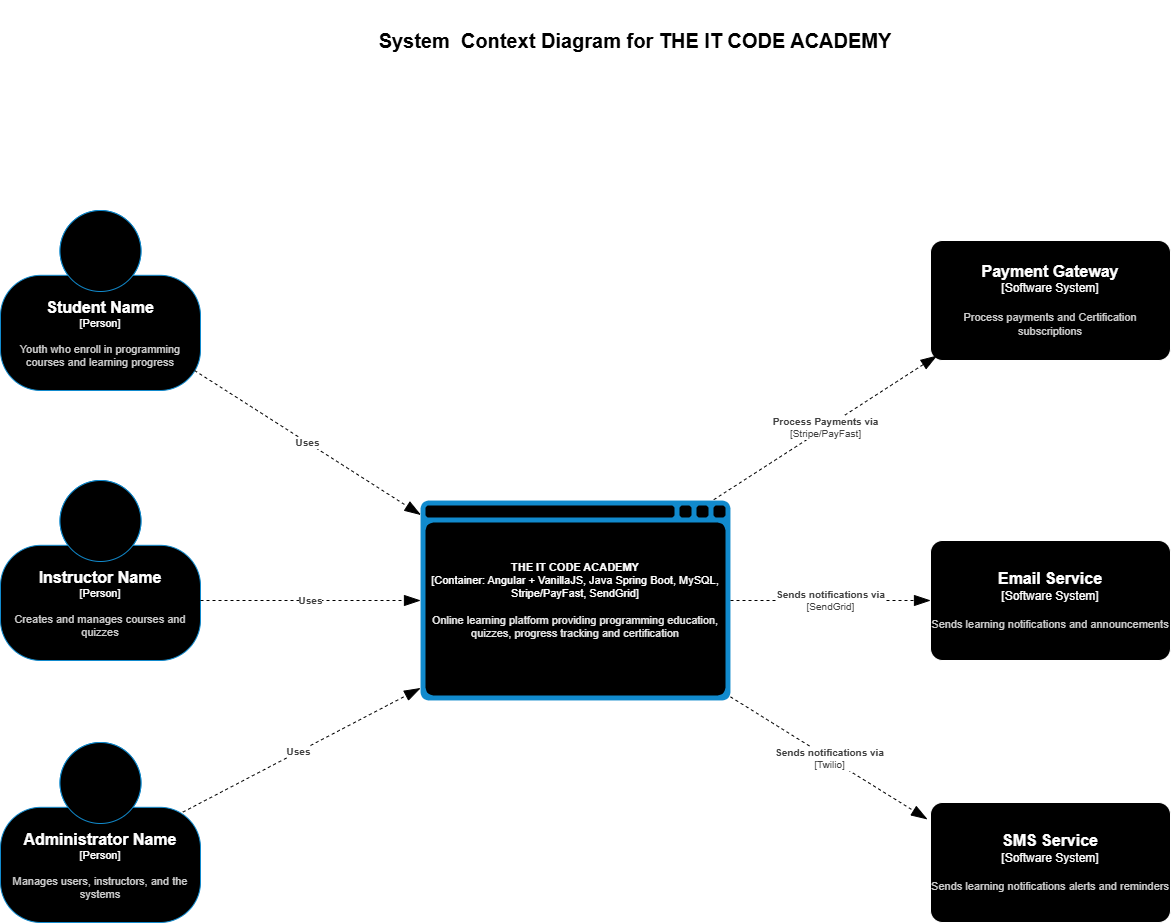

The diagram above was exported from draw.io. Its source (the exported page's mxGraphModel, read from the mxfile embedded in the PNG):
<mxGraphModel dx="1042" dy="626" grid="0" gridSize="10" guides="1" tooltips="1" connect="1" arrows="1" fold="1" page="1" pageScale="1" pageWidth="1100" pageHeight="850" background="#ffffff" math="0" shadow="0">
  <root>
    <mxCell id="0" />
    <mxCell id="1" parent="0" />
    <object placeholders="1" c4Name="Student Name" c4Type="Person" c4Description="Youth who enroll in programming courses and learning progress" label="&lt;font style=&quot;font-size: 16px&quot;&gt;&lt;b&gt;%c4Name%&lt;/b&gt;&lt;/font&gt;&lt;div&gt;[%c4Type%]&lt;/div&gt;&lt;br&gt;&lt;div&gt;&lt;font style=&quot;font-size: 11px&quot;&gt;&lt;font color=&quot;#cccccc&quot;&gt;%c4Description%&lt;/font&gt;&lt;/div&gt;" id="PGBQQ-lQam4I2mVGvSGn-1">
      <mxCell parent="1" style="html=1;fontSize=11;dashed=0;whiteSpace=wrap;fillColor=#000000;strokeColor=#118ACD;fontColor=#ffffff;shape=mxgraph.c4.person2;align=center;metaEdit=1;points=[[0.5,0,0],[1,0.5,0],[1,0.75,0],[0.75,1,0],[0.5,1,0],[0.25,1,0],[0,0.75,0],[0,0.5,0]];resizable=0;" vertex="1">
        <mxGeometry height="180" width="200" x="70" y="250" as="geometry" />
      </mxCell>
    </object>
    <mxCell id="PGBQQ-lQam4I2mVGvSGn-2" parent="1" style="text;html=1;whiteSpace=wrap;strokeColor=none;fillColor=none;align=center;verticalAlign=middle;rounded=0;fontSize=20;fontStyle=1" value="System&amp;nbsp; Context Diagram for THE IT CODE ACADEMY" vertex="1">
      <mxGeometry height="80" width="530" x="440" y="40" as="geometry" />
    </mxCell>
    <object placeholders="1" c4Name="Administrator Name" c4Type="Person" c4Description="Manages users, instructors, and the systems" label="&lt;font style=&quot;font-size: 16px&quot;&gt;&lt;b&gt;%c4Name%&lt;/b&gt;&lt;/font&gt;&lt;div&gt;[%c4Type%]&lt;/div&gt;&lt;br&gt;&lt;div&gt;&lt;font style=&quot;font-size: 11px&quot;&gt;&lt;font color=&quot;#cccccc&quot;&gt;%c4Description%&lt;/font&gt;&lt;/div&gt;" id="PGBQQ-lQam4I2mVGvSGn-4">
      <mxCell parent="1" style="html=1;fontSize=11;dashed=0;whiteSpace=wrap;fillColor=#000000;strokeColor=#118ACD;fontColor=#ffffff;shape=mxgraph.c4.person2;align=center;metaEdit=1;points=[[0.5,0,0],[1,0.5,0],[1,0.75,0],[0.75,1,0],[0.5,1,0],[0.25,1,0],[0,0.75,0],[0,0.5,0]];resizable=0;gradientColor=none;" vertex="1">
        <mxGeometry height="180" width="200" x="70" y="782" as="geometry" />
      </mxCell>
    </object>
    <object placeholders="1" c4Name="Instructor Name" c4Type="Person" c4Description="Creates and manages courses and quizzes" label="&lt;font style=&quot;font-size: 16px&quot;&gt;&lt;b&gt;%c4Name%&lt;/b&gt;&lt;/font&gt;&lt;div&gt;[%c4Type%]&lt;/div&gt;&lt;br&gt;&lt;div&gt;&lt;font style=&quot;font-size: 11px&quot;&gt;&lt;font color=&quot;#cccccc&quot;&gt;%c4Description%&lt;/font&gt;&lt;/div&gt;" id="PGBQQ-lQam4I2mVGvSGn-5">
      <mxCell parent="1" style="html=1;fontSize=11;dashed=0;whiteSpace=wrap;fillColor=#000000;strokeColor=#118ACD;fontColor=#ffffff;shape=mxgraph.c4.person2;align=center;metaEdit=1;points=[[0.5,0,0],[1,0.5,0],[1,0.75,0],[0.75,1,0],[0.5,1,0],[0.25,1,0],[0,0.75,0],[0,0.5,0]];resizable=0;" vertex="1">
        <mxGeometry height="180" width="200" x="70" y="520" as="geometry" />
      </mxCell>
    </object>
    <object c4Name="THE IT CODE ACADEMY" c4Type="Container" c4Technology="Angular + VanillaJS, Java Spring Boot, MySQL, Stripe/PayFast, SendGrid" c4Description="Online learning platform providing programming education, quizzes, progress tracking and certification" label="&lt;font&gt;&lt;b&gt;%c4Name%&lt;/b&gt;&lt;/font&gt;&lt;div&gt;[%c4Type%:&amp;nbsp;%c4Technology%]&lt;/div&gt;&lt;br&gt;&lt;div&gt;&lt;font&gt;&lt;font color=&quot;#E6E6E6&quot;&gt;%c4Description%&lt;/font&gt;&lt;/font&gt;&lt;/div&gt;" placeholders="1" id="PGBQQ-lQam4I2mVGvSGn-23">
      <mxCell parent="1" style="shape=mxgraph.c4.webBrowserContainer2;whiteSpace=wrap;html=1;boundedLbl=1;rounded=0;labelBackgroundColor=none;strokeColor=#118ACD;fillColor=#000000;strokeColor=#118ACD;strokeColor2=#FFFFFF;fontSize=11;fontColor=#ffffff;align=center;metaEdit=1;points=[[0.5,0,0],[1,0.25,0],[1,0.5,0],[1,0.75,0],[0.5,1,0],[0,0.75,0],[0,0.5,0],[0,0.25,0]];resizable=1;strokeWidth=0;gradientColor=none;" vertex="1">
        <mxGeometry height="200" width="310" x="490" y="540" as="geometry" />
      </mxCell>
    </object>
    <object placeholders="1" c4Type="Relationship" c4Description="Uses" label="&lt;div style=&quot;text-align: left&quot;&gt;&lt;div style=&quot;text-align: center&quot;&gt;&lt;b&gt;%c4Description%&lt;/b&gt;&lt;/div&gt;" id="PGBQQ-lQam4I2mVGvSGn-24">
      <mxCell edge="1" parent="1" style="endArrow=blockThin;html=1;fontSize=10;fontColor=#404040;strokeWidth=1;endFill=1;strokeColor=#000000;elbow=vertical;metaEdit=1;endSize=14;startSize=14;jumpStyle=arc;jumpSize=16;rounded=0;entryX=0.001;entryY=0.072;entryDx=0;entryDy=0;entryPerimeter=0;dashed=1;" target="PGBQQ-lQam4I2mVGvSGn-23">
        <mxGeometry relative="1" width="240" as="geometry">
          <mxPoint x="264" y="410" as="sourcePoint" />
          <mxPoint x="440" y="576.4000000000001" as="targetPoint" />
        </mxGeometry>
      </mxCell>
    </object>
    <object placeholders="1" c4Type="Relationship" c4Description="Uses" label="&lt;div style=&quot;text-align: left&quot;&gt;&lt;div style=&quot;text-align: center&quot;&gt;&lt;b&gt;%c4Description%&lt;/b&gt;&lt;/div&gt;" id="PGBQQ-lQam4I2mVGvSGn-25">
      <mxCell edge="1" parent="1" style="endArrow=blockThin;html=1;fontSize=10;fontColor=#404040;strokeWidth=1;endFill=1;strokeColor=#000000;elbow=vertical;metaEdit=1;endSize=14;startSize=14;jumpStyle=arc;jumpSize=16;rounded=0;entryX=0;entryY=0.5;entryDx=0;entryDy=0;entryPerimeter=0;dashed=1;" target="PGBQQ-lQam4I2mVGvSGn-23">
        <mxGeometry relative="1" width="240" as="geometry">
          <mxPoint as="offset" />
          <mxPoint x="270" y="640" as="sourcePoint" />
          <mxPoint x="430" y="640" as="targetPoint" />
        </mxGeometry>
      </mxCell>
    </object>
    <object placeholders="1" c4Type="Relationship" c4Description="Uses" label="&lt;div style=&quot;text-align: left&quot;&gt;&lt;div style=&quot;text-align: center&quot;&gt;&lt;b&gt;%c4Description%&lt;/b&gt;&lt;/div&gt;" id="PGBQQ-lQam4I2mVGvSGn-26">
      <mxCell edge="1" parent="1" style="endArrow=blockThin;html=1;fontSize=10;fontColor=#404040;strokeWidth=1;endFill=1;strokeColor=#000000;elbow=vertical;metaEdit=1;endSize=14;startSize=14;jumpStyle=arc;jumpSize=16;rounded=0;entryX=0;entryY=0.938;entryDx=0;entryDy=0;entryPerimeter=0;exitX=1;exitY=0.5;exitDx=0;exitDy=0;exitPerimeter=0;dashed=1;" target="PGBQQ-lQam4I2mVGvSGn-23">
        <mxGeometry relative="1" width="240" as="geometry">
          <mxPoint as="offset" />
          <mxPoint x="247" y="854.4" as="sourcePoint" />
          <mxPoint x="424.68000000000006" y="699.9999999999999" as="targetPoint" />
        </mxGeometry>
      </mxCell>
    </object>
    <object placeholders="1" c4Name="Payment Gateway" c4Type="Software System" c4Description="Process payments and Certification subscriptions" label="&lt;font style=&quot;font-size: 16px&quot;&gt;&lt;b&gt;%c4Name%&lt;/b&gt;&lt;/font&gt;&lt;div&gt;[%c4Type%]&lt;/div&gt;&lt;br&gt;&lt;div&gt;&lt;font style=&quot;font-size: 11px&quot;&gt;&lt;font color=&quot;#cccccc&quot;&gt;%c4Description%&lt;/font&gt;&lt;/div&gt;" id="PGBQQ-lQam4I2mVGvSGn-27">
      <mxCell parent="1" style="rounded=1;whiteSpace=wrap;html=1;labelBackgroundColor=none;fillColor=#000000;fontColor=#ffffff;align=center;arcSize=10;strokeColor=#FFFFFF;metaEdit=1;resizable=0;points=[[0.25,0,0],[0.5,0,0],[0.75,0,0],[1,0.25,0],[1,0.5,0],[1,0.75,0],[0.75,1,0],[0.5,1,0],[0.25,1,0],[0,0.75,0],[0,0.5,0],[0,0.25,0]];" vertex="1">
        <mxGeometry height="120" width="240" x="1000" y="280" as="geometry" />
      </mxCell>
    </object>
    <object placeholders="1" c4Name="Email Service" c4Type="Software System" c4Description="Sends learning notifications and announcements" label="&lt;font style=&quot;font-size: 16px&quot;&gt;&lt;b&gt;%c4Name%&lt;/b&gt;&lt;/font&gt;&lt;div&gt;[%c4Type%]&lt;/div&gt;&lt;br&gt;&lt;div&gt;&lt;font style=&quot;font-size: 11px&quot;&gt;&lt;font color=&quot;#cccccc&quot;&gt;%c4Description%&lt;/font&gt;&lt;/div&gt;" id="PGBQQ-lQam4I2mVGvSGn-28">
      <mxCell parent="1" style="rounded=1;whiteSpace=wrap;html=1;labelBackgroundColor=none;fillColor=#000000;fontColor=#ffffff;align=center;arcSize=10;strokeColor=#FFFFFF;metaEdit=1;resizable=0;points=[[0.25,0,0],[0.5,0,0],[0.75,0,0],[1,0.25,0],[1,0.5,0],[1,0.75,0],[0.75,1,0],[0.5,1,0],[0.25,1,0],[0,0.75,0],[0,0.5,0],[0,0.25,0]];" vertex="1">
        <mxGeometry height="120" width="240" x="1000" y="580" as="geometry" />
      </mxCell>
    </object>
    <object placeholders="1" c4Name="SMS Service" c4Type="Software System" c4Description="Sends learning notifications alerts and reminders" label="&lt;font style=&quot;font-size: 16px&quot;&gt;&lt;b&gt;%c4Name%&lt;/b&gt;&lt;/font&gt;&lt;div&gt;[%c4Type%]&lt;/div&gt;&lt;br&gt;&lt;div&gt;&lt;font style=&quot;font-size: 11px&quot;&gt;&lt;font color=&quot;#cccccc&quot;&gt;%c4Description%&lt;/font&gt;&lt;/div&gt;" id="PGBQQ-lQam4I2mVGvSGn-29">
      <mxCell parent="1" style="rounded=1;whiteSpace=wrap;html=1;labelBackgroundColor=none;fillColor=#000000;fontColor=#ffffff;align=center;arcSize=10;strokeColor=#FFFFFF;metaEdit=1;resizable=0;points=[[0.25,0,0],[0.5,0,0],[0.75,0,0],[1,0.25,0],[1,0.5,0],[1,0.75,0],[0.75,1,0],[0.5,1,0],[0.25,1,0],[0,0.75,0],[0,0.5,0],[0,0.25,0]];" vertex="1">
        <mxGeometry height="120" width="240" x="1000" y="842" as="geometry" />
      </mxCell>
    </object>
    <object placeholders="1" c4Type="Relationship" c4Technology="Stripe/PayFast" c4Description="Process Payments via" label="&lt;div style=&quot;text-align: left&quot;&gt;&lt;div style=&quot;text-align: center&quot;&gt;&lt;b&gt;%c4Description%&lt;/b&gt;&lt;/div&gt;&lt;div style=&quot;text-align: center&quot;&gt;[%c4Technology%]&lt;/div&gt;&lt;/div&gt;" id="PGBQQ-lQam4I2mVGvSGn-30">
      <mxCell edge="1" parent="1" source="PGBQQ-lQam4I2mVGvSGn-23" style="endArrow=blockThin;html=1;fontSize=10;fontColor=#404040;strokeWidth=1;endFill=1;strokeColor=#000000;elbow=vertical;metaEdit=1;endSize=14;startSize=14;jumpStyle=arc;jumpSize=16;rounded=0;entryX=0.027;entryY=0.96;entryDx=0;entryDy=0;entryPerimeter=0;exitX=0.946;exitY=-0.004;exitDx=0;exitDy=0;exitPerimeter=0;dashed=1;" target="PGBQQ-lQam4I2mVGvSGn-27">
        <mxGeometry relative="1" width="240" as="geometry">
          <mxPoint x="480" y="440" as="sourcePoint" />
          <mxPoint x="720" y="440" as="targetPoint" />
        </mxGeometry>
      </mxCell>
    </object>
    <object placeholders="1" c4Type="Relationship" c4Technology="SendGrid" c4Description="Sends notifications via" label="&lt;div style=&quot;text-align: left&quot;&gt;&lt;div style=&quot;text-align: center&quot;&gt;&lt;b&gt;%c4Description%&lt;/b&gt;&lt;/div&gt;&lt;div style=&quot;text-align: center&quot;&gt;[%c4Technology%]&lt;/div&gt;&lt;/div&gt;" id="PGBQQ-lQam4I2mVGvSGn-31">
      <mxCell edge="1" parent="1" source="PGBQQ-lQam4I2mVGvSGn-23" style="endArrow=blockThin;html=1;fontSize=10;fontColor=#404040;strokeWidth=1;endFill=1;strokeColor=#000000;elbow=vertical;metaEdit=1;endSize=14;startSize=14;jumpStyle=arc;jumpSize=16;rounded=0;entryX=0;entryY=0.5;entryDx=0;entryDy=0;entryPerimeter=0;exitX=1;exitY=0.5;exitDx=0;exitDy=0;exitPerimeter=0;dashed=1;" target="PGBQQ-lQam4I2mVGvSGn-28">
        <mxGeometry relative="1" width="240" x="-0.0019" as="geometry">
          <mxPoint as="offset" />
          <mxPoint x="837" y="740" as="sourcePoint" />
          <mxPoint x="960" y="596" as="targetPoint" />
        </mxGeometry>
      </mxCell>
    </object>
    <object placeholders="1" c4Type="Relationship" c4Technology="Twilio" c4Description="Sends notifications via" label="&lt;div style=&quot;text-align: left&quot;&gt;&lt;div style=&quot;text-align: center&quot;&gt;&lt;b&gt;%c4Description%&lt;/b&gt;&lt;/div&gt;&lt;div style=&quot;text-align: center&quot;&gt;[%c4Technology%]&lt;/div&gt;&lt;/div&gt;" id="PGBQQ-lQam4I2mVGvSGn-32">
      <mxCell edge="1" parent="1" source="PGBQQ-lQam4I2mVGvSGn-23" style="endArrow=blockThin;html=1;fontSize=10;fontColor=#404040;strokeWidth=1;endFill=1;strokeColor=#000000;elbow=vertical;metaEdit=1;endSize=14;startSize=14;jumpStyle=arc;jumpSize=16;rounded=0;entryX=-0.013;entryY=0.14;entryDx=0;entryDy=0;entryPerimeter=0;dashed=1;" target="PGBQQ-lQam4I2mVGvSGn-29">
        <mxGeometry relative="1" width="240" x="-0.0019" as="geometry">
          <mxPoint as="offset" />
          <mxPoint x="690" y="812" as="sourcePoint" />
          <mxPoint x="902" y="810" as="targetPoint" />
        </mxGeometry>
      </mxCell>
    </object>
  </root>
</mxGraphModel>